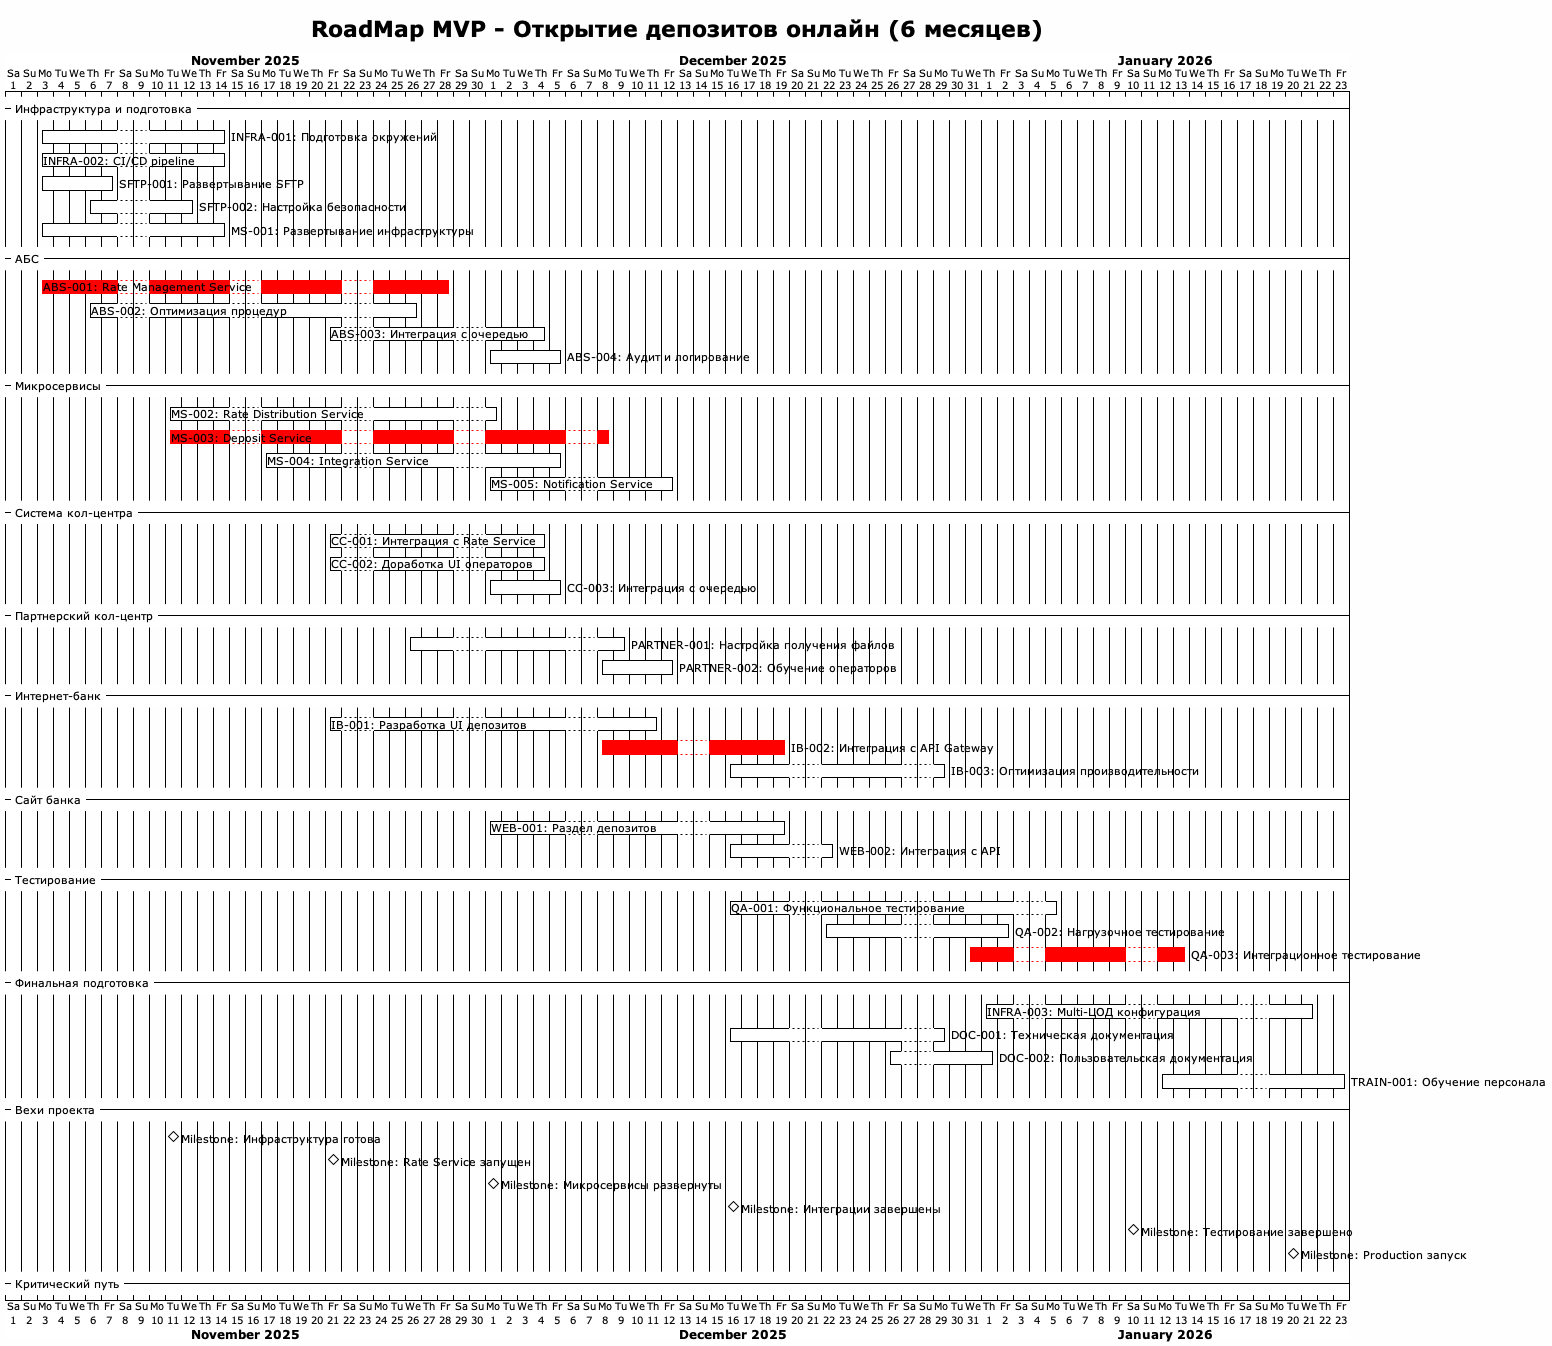

The diagram above was rendered by PlantUML. Its source (embedded in the PNG):
@startgantt roadmap_mvp
!theme plain
title RoadMap MVP - Открытие депозитов онлайн (6 месяцев)
skinparam backgroundColor #FEFEFE

Project starts 2025-11-01
saturday are closed
sunday are closed

-- Инфраструктура и подготовка --
[INFRA-001: Подготовка окружений] as [INFRA1] starts 2025-11-01 and lasts 10 days
[INFRA-002: CI/CD pipeline] as [INFRA2] starts 2025-11-01 and lasts 10 days
[SFTP-001: Развертывание SFTP] as [SFTP1] starts 2025-11-01 and lasts 5 days
[SFTP-002: Настройка безопасности] as [SFTP2] starts 2025-11-06 and lasts 5 days
[MS-001: Развертывание инфраструктуры] as [MS1] starts 2025-11-01 and lasts 10 days

-- АБС --
[ABS-001: Rate Management Service] as [ABS1] starts 2025-11-01 and lasts 20 days
[ABS-002: Оптимизация процедур] as [ABS2] starts 2025-11-06 and lasts 15 days
[ABS-003: Интеграция с очередью] as [ABS3] starts 2025-11-21 and lasts 10 days
[ABS-004: Аудит и логирование] as [ABS4] starts 2025-12-01 and lasts 5 days

-- Микросервисы --
[MS-002: Rate Distribution Service] as [MS2] starts 2025-11-11 and lasts 15 days
[MS-003: Deposit Service] as [MS3] starts 2025-11-11 and lasts 20 days
[MS-004: Integration Service] as [MS4] starts 2025-11-16 and lasts 15 days
[MS-005: Notification Service] as [MS5] starts 2025-12-01 and lasts 10 days

-- Система кол-центра --
[CC-001: Интеграция с Rate Service] as [CC1] starts 2025-11-21 and lasts 10 days
[CC-002: Доработка UI операторов] as [CC2] starts 2025-11-21 and lasts 10 days
[CC-003: Интеграция с очередью] as [CC3] starts 2025-12-01 and lasts 5 days

-- Партнерский кол-центр --
[PARTNER-001: Настройка получения файлов] as [P1] starts 2025-11-26 and lasts 10 days
[PARTNER-002: Обучение операторов] as [P2] starts 2025-12-06 and lasts 5 days

-- Интернет-банк --
[IB-001: Разработка UI депозитов] as [IB1] starts 2025-11-21 and lasts 15 days
[IB-002: Интеграция с API Gateway] as [IB2] starts 2025-12-06 and lasts 10 days
[IB-003: Оптимизация производительности] as [IB3] starts 2025-12-16 and lasts 10 days

-- Сайт банка --
[WEB-001: Раздел депозитов] as [WEB1] starts 2025-12-01 and lasts 15 days
[WEB-002: Интеграция с API] as [WEB2] starts 2025-12-16 and lasts 5 days

-- Тестирование --
[QA-001: Функциональное тестирование] as [QA1] starts 2025-12-16 and lasts 15 days
[QA-002: Нагрузочное тестирование] as [QA2] starts 2025-12-21 and lasts 10 days
[QA-003: Интеграционное тестирование] as [QA3] starts 2025-12-31 and lasts 10 days

-- Финальная подготовка --
[INFRA-003: Multi-ЦОД конфигурация] as [INFRA3] starts 2026-01-01 and lasts 15 days
[DOC-001: Техническая документация] as [DOC1] starts 2025-12-16 and lasts 10 days
[DOC-002: Пользовательская документация] as [DOC2] starts 2025-12-26 and lasts 5 days
[TRAIN-001: Обучение персонала] as [TRAIN1] starts 2026-01-10 and lasts 10 days

-- Вехи проекта --
[Milestone: Инфраструктура готова] happens 2025-11-11
[Milestone: Rate Service запущен] happens 2025-11-21
[Milestone: Микросервисы развернуты] happens 2025-12-01
[Milestone: Интеграции завершены] happens 2025-12-16
[Milestone: Тестирование завершено] happens 2026-01-10
[Milestone: Production запуск] happens 2026-01-20

-- Критический путь --
[ABS1] is colored in Red
[MS3] is colored in Red
[IB2] is colored in Red
[QA3] is colored in Red

@endgantt